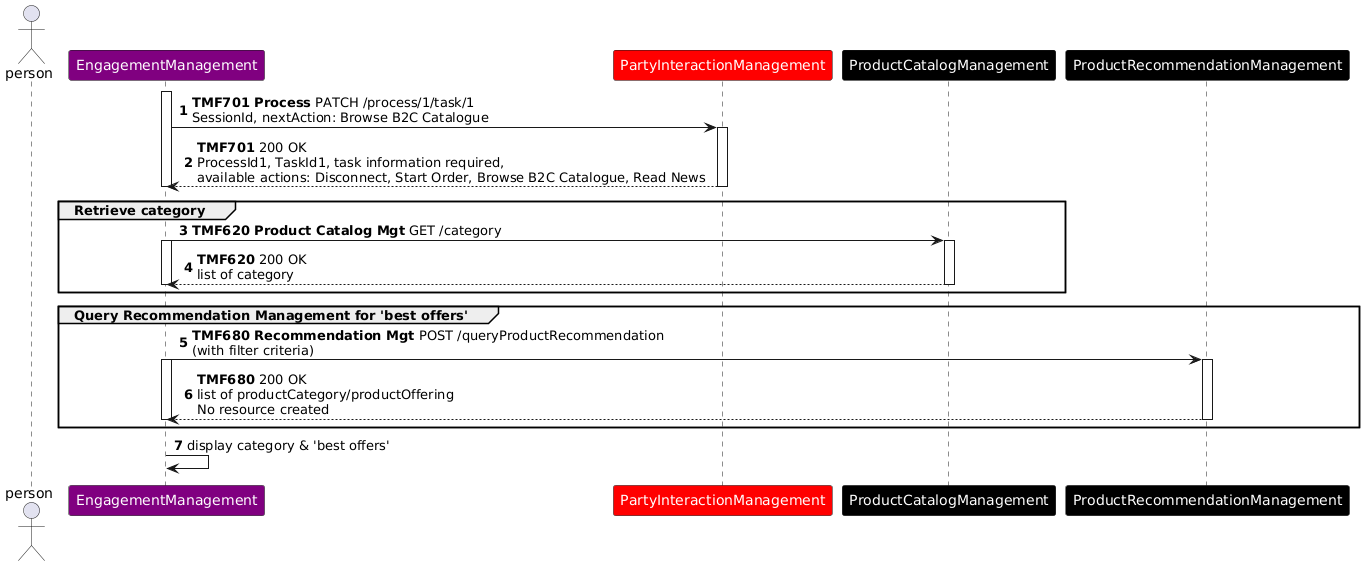

The diagram above was rendered by PlantUML. Its source (embedded in the PNG):
@startuml
skinparam ParticipantFontColor automatic
autonumber
actor person
participant EngagementManagement #Purple
participant PartyInteractionManagement #Red
participant ProductCatalogManagement #Black
Participant ProductRecommendationManagement #Black
activate EngagementManagement
EngagementManagement -> PartyInteractionManagement:  **TMF701 Process** PATCH /process/1/task/1\nSessionId, nextAction: Browse B2C Catalogue
activate PartyInteractionManagement
PartyInteractionManagement --> EngagementManagement: **TMF701** 200 OK\nProcessId1, TaskId1, task information required, \navailable actions: Disconnect, Start Order, Browse B2C Catalogue, Read News
deactivate PartyInteractionManagement
deactivate EngagementManagement
Group Retrieve category
EngagementManagement -> ProductCatalogManagement: **TMF620 Product Catalog Mgt** GET /category
activate ProductCatalogManagement
activate EngagementManagement    
ProductCatalogManagement --> EngagementManagement: **TMF620** 200 OK\nlist of category
deactivate ProductCatalogManagement
deactivate EngagementManagement
end
Group Query Recommendation Management for 'best offers'
EngagementManagement -> ProductRecommendationManagement: **TMF680 Recommendation Mgt** POST /queryProductRecommendation\n(with filter criteria)
activate ProductRecommendationManagement
activate EngagementManagement
ProductRecommendationManagement --> EngagementManagement: **TMF680** 200 OK\nlist of productCategory/productOffering\nNo resource created
deactivate ProductRecommendationManagement
deactivate EngagementManagement
end
EngagementManagement -> EngagementManagement: display category & 'best offers'
@enduml